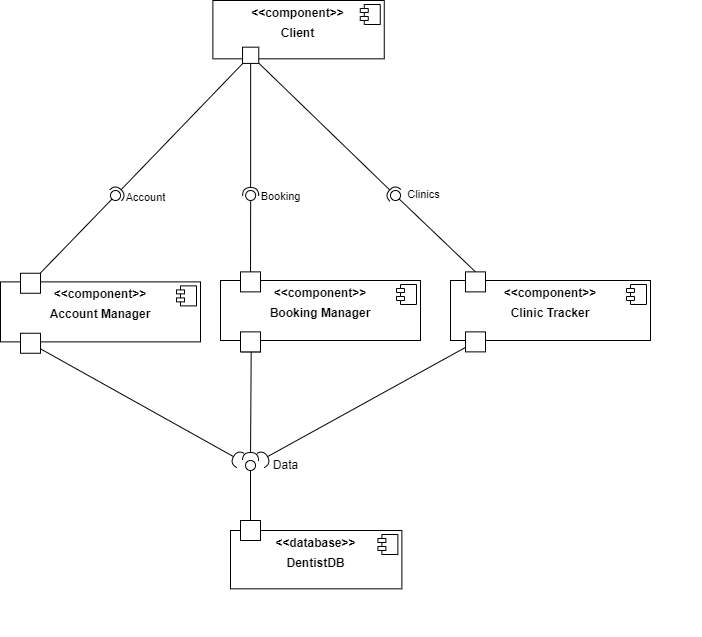

The diagram above was exported from draw.io. Its source (the exported page's mxGraphModel, read from the mxfile embedded in the PNG):
<mxGraphModel dx="1434" dy="764" grid="1" gridSize="10" guides="1" tooltips="1" connect="1" arrows="1" fold="1" page="1" pageScale="1" pageWidth="900" pageHeight="1600" math="0" shadow="0">
  <root>
    <mxCell id="0" />
    <mxCell id="1" parent="0" />
    <mxCell id="w7fdCRO_N4J0eK5Kp8z2-1" value="" style="rounded=0;orthogonalLoop=1;jettySize=auto;html=1;endArrow=none;endFill=0;sketch=0;targetPerimeterSpacing=0;exitX=0.5;exitY=0;exitDx=0;exitDy=0;startArrow=none;" parent="1" source="w7fdCRO_N4J0eK5Kp8z2-3" edge="1">
      <mxGeometry relative="1" as="geometry">
        <mxPoint x="430" y="945" as="sourcePoint" />
        <mxPoint x="430" y="1090" as="targetPoint" />
      </mxGeometry>
    </mxCell>
    <mxCell id="w7fdCRO_N4J0eK5Kp8z2-2" value="" style="rounded=0;orthogonalLoop=1;jettySize=auto;html=1;endArrow=halfCircle;endFill=0;endSize=6;strokeWidth=1;sketch=0;startArrow=none;" parent="1" source="00KC0mwruPD7vqPpLhcD-29" edge="1">
      <mxGeometry relative="1" as="geometry">
        <mxPoint x="330" y="1030" as="sourcePoint" />
        <mxPoint x="420" y="1020" as="targetPoint" />
      </mxGeometry>
    </mxCell>
    <mxCell id="w7fdCRO_N4J0eK5Kp8z2-6" value="" style="rounded=0;orthogonalLoop=1;jettySize=auto;html=1;endArrow=halfCircle;endFill=0;endSize=6;strokeWidth=1;sketch=0;" parent="1" source="00KC0mwruPD7vqPpLhcD-32" edge="1">
      <mxGeometry relative="1" as="geometry">
        <mxPoint x="680" y="1070" as="sourcePoint" />
        <mxPoint x="440" y="1020" as="targetPoint" />
      </mxGeometry>
    </mxCell>
    <mxCell id="w7fdCRO_N4J0eK5Kp8z2-7" value="" style="rounded=0;orthogonalLoop=1;jettySize=auto;html=1;endArrow=halfCircle;endFill=0;endSize=6;strokeWidth=1;sketch=0;exitX=0.5;exitY=1;exitDx=0;exitDy=0;entryX=0.5;entryY=0;entryDx=0;entryDy=0;entryPerimeter=0;" parent="1" source="00KC0mwruPD7vqPpLhcD-33" target="w7fdCRO_N4J0eK5Kp8z2-3" edge="1">
      <mxGeometry relative="1" as="geometry">
        <mxPoint x="430" y="1040" as="sourcePoint" />
        <mxPoint x="430" y="1070" as="targetPoint" />
      </mxGeometry>
    </mxCell>
    <mxCell id="w7fdCRO_N4J0eK5Kp8z2-3" value="" style="ellipse;whiteSpace=wrap;html=1;align=center;aspect=fixed;resizable=0;points=[];outlineConnect=0;sketch=0;" parent="1" vertex="1">
      <mxGeometry x="425" y="1020" width="10" height="10" as="geometry" />
    </mxCell>
    <mxCell id="w7fdCRO_N4J0eK5Kp8z2-8" value="" style="rounded=0;orthogonalLoop=1;jettySize=auto;html=1;endArrow=none;endFill=0;sketch=0;sourcePerimeterSpacing=0;exitX=0.5;exitY=0;exitDx=0;exitDy=0;" parent="1" source="00KC0mwruPD7vqPpLhcD-31" target="w7fdCRO_N4J0eK5Kp8z2-3" edge="1">
      <mxGeometry relative="1" as="geometry">
        <mxPoint x="410" y="1210" as="sourcePoint" />
        <mxPoint x="430" y="1090" as="targetPoint" />
      </mxGeometry>
    </mxCell>
    <mxCell id="w7fdCRO_N4J0eK5Kp8z2-9" value="Data" style="text;html=1;align=center;verticalAlign=middle;resizable=0;points=[];autosize=1;strokeColor=none;fillColor=none;" parent="1" vertex="1">
      <mxGeometry x="440" y="1010" width="50" height="30" as="geometry" />
    </mxCell>
    <mxCell id="00KC0mwruPD7vqPpLhcD-13" value="" style="rounded=0;orthogonalLoop=1;jettySize=auto;html=1;endArrow=none;endFill=0;sketch=0;sourcePerimeterSpacing=0;targetPerimeterSpacing=0;" parent="1" source="00KC0mwruPD7vqPpLhcD-34" target="00KC0mwruPD7vqPpLhcD-15" edge="1">
      <mxGeometry relative="1" as="geometry">
        <mxPoint x="219" y="908" as="sourcePoint" />
      </mxGeometry>
    </mxCell>
    <mxCell id="00KC0mwruPD7vqPpLhcD-14" value="" style="rounded=0;orthogonalLoop=1;jettySize=auto;html=1;endArrow=halfCircle;endFill=0;entryX=0.5;entryY=0.5;endSize=6;strokeWidth=1;sketch=0;exitX=0.5;exitY=1;exitDx=0;exitDy=0;" parent="1" source="00KC0mwruPD7vqPpLhcD-40" target="00KC0mwruPD7vqPpLhcD-15" edge="1">
      <mxGeometry relative="1" as="geometry">
        <mxPoint x="520" y="680" as="sourcePoint" />
      </mxGeometry>
    </mxCell>
    <mxCell id="00KC0mwruPD7vqPpLhcD-16" value="" style="rounded=0;orthogonalLoop=1;jettySize=auto;html=1;endArrow=none;endFill=0;sketch=0;targetPerimeterSpacing=0;exitX=0.5;exitY=0;exitDx=0;exitDy=0;startArrow=none;" parent="1" source="00KC0mwruPD7vqPpLhcD-37" target="00KC0mwruPD7vqPpLhcD-18" edge="1">
      <mxGeometry relative="1" as="geometry">
        <mxPoint x="229" y="918" as="sourcePoint" />
      </mxGeometry>
    </mxCell>
    <mxCell id="00KC0mwruPD7vqPpLhcD-17" value="" style="rounded=0;orthogonalLoop=1;jettySize=auto;html=1;endArrow=halfCircle;endFill=0;entryX=0.5;entryY=0.5;endSize=6;strokeWidth=1;sketch=0;" parent="1" source="00KC0mwruPD7vqPpLhcD-40" target="00KC0mwruPD7vqPpLhcD-18" edge="1">
      <mxGeometry relative="1" as="geometry">
        <mxPoint x="269" y="918" as="sourcePoint" />
      </mxGeometry>
    </mxCell>
    <mxCell id="00KC0mwruPD7vqPpLhcD-19" value="" style="rounded=0;orthogonalLoop=1;jettySize=auto;html=1;endArrow=none;endFill=0;sketch=0;sourcePerimeterSpacing=0;targetPerimeterSpacing=0;" parent="1" source="00KC0mwruPD7vqPpLhcD-36" target="00KC0mwruPD7vqPpLhcD-21" edge="1">
      <mxGeometry relative="1" as="geometry">
        <mxPoint x="239" y="928" as="sourcePoint" />
      </mxGeometry>
    </mxCell>
    <mxCell id="00KC0mwruPD7vqPpLhcD-20" value="" style="rounded=0;orthogonalLoop=1;jettySize=auto;html=1;endArrow=halfCircle;endFill=0;entryX=0.5;entryY=0.5;endSize=6;strokeWidth=1;sketch=0;exitX=0.5;exitY=0.5;exitDx=0;exitDy=0;exitPerimeter=0;" parent="1" source="00KC0mwruPD7vqPpLhcD-40" target="00KC0mwruPD7vqPpLhcD-21" edge="1">
      <mxGeometry relative="1" as="geometry">
        <mxPoint x="279" y="928" as="sourcePoint" />
      </mxGeometry>
    </mxCell>
    <mxCell id="00KC0mwruPD7vqPpLhcD-22" value="Account" style="edgeLabel;html=1;align=center;verticalAlign=middle;resizable=0;points=[];" parent="00KC0mwruPD7vqPpLhcD-20" connectable="0" vertex="1">
      <mxGeometry x="0.9491" y="4" relative="1" as="geometry">
        <mxPoint x="23" y="2" as="offset" />
      </mxGeometry>
    </mxCell>
    <mxCell id="00KC0mwruPD7vqPpLhcD-21" value="" style="ellipse;whiteSpace=wrap;html=1;align=center;aspect=fixed;resizable=0;points=[];outlineConnect=0;sketch=0;" parent="1" vertex="1">
      <mxGeometry x="290" y="750" width="10" height="10" as="geometry" />
    </mxCell>
    <mxCell id="00KC0mwruPD7vqPpLhcD-54" value="" style="group" parent="1" connectable="0" vertex="1">
      <mxGeometry x="392.38" y="560" width="171.38" height="70" as="geometry" />
    </mxCell>
    <mxCell id="YK3c71VXwFnJzh3IMMrA-15" value="&lt;p style=&quot;margin:0px;margin-top:6px;text-align:center;&quot;&gt;&lt;b&gt;&amp;lt;&amp;lt;component&amp;gt;&amp;gt;&lt;/b&gt;&lt;b&gt;&lt;br&gt;&lt;/b&gt;&lt;/p&gt;&lt;p style=&quot;margin:0px;margin-top:6px;text-align:center;&quot;&gt;&lt;b&gt;Client&lt;/b&gt;&lt;/p&gt;&lt;p style=&quot;margin:0px;margin-left:8px;&quot;&gt;&lt;br&gt;&lt;/p&gt;" style="align=left;overflow=fill;html=1;dropTarget=0;" parent="00KC0mwruPD7vqPpLhcD-54" vertex="1">
      <mxGeometry width="171.38000000000002" height="58.33333333333333" as="geometry" />
    </mxCell>
    <mxCell id="YK3c71VXwFnJzh3IMMrA-16" value="" style="shape=component;jettyWidth=8;jettyHeight=4;" parent="YK3c71VXwFnJzh3IMMrA-15" vertex="1">
      <mxGeometry x="1" width="20" height="20" relative="1" as="geometry">
        <mxPoint x="-24" y="4" as="offset" />
      </mxGeometry>
    </mxCell>
    <mxCell id="00KC0mwruPD7vqPpLhcD-40" value="" style="whiteSpace=wrap;html=1;aspect=fixed;" parent="00KC0mwruPD7vqPpLhcD-54" vertex="1">
      <mxGeometry x="29.64993053258353" y="46.666666666666664" width="16.235728104732406" height="16.235728104732406" as="geometry" />
    </mxCell>
    <mxCell id="00KC0mwruPD7vqPpLhcD-56" value="" style="group" parent="1" connectable="0" vertex="1">
      <mxGeometry x="400" y="832.76" width="210" height="78.62" as="geometry" />
    </mxCell>
    <mxCell id="00KC0mwruPD7vqPpLhcD-33" value="" style="whiteSpace=wrap;html=1;aspect=fixed;movable=1;resizable=1;rotatable=1;deletable=1;editable=1;connectable=1;container=0;" parent="00KC0mwruPD7vqPpLhcD-56" vertex="1">
      <mxGeometry x="21.383333333333383" y="59.99931034482756" width="18.620689655172416" height="18.620689655172416" as="geometry" />
    </mxCell>
    <mxCell id="00KC0mwruPD7vqPpLhcD-34" value="" style="whiteSpace=wrap;html=1;aspect=fixed;movable=0;resizable=0;rotatable=0;deletable=0;editable=0;connectable=0;" parent="00KC0mwruPD7vqPpLhcD-56" vertex="1">
      <mxGeometry x="20" width="20" height="20" as="geometry" />
    </mxCell>
    <mxCell id="00KC0mwruPD7vqPpLhcD-61" value="" style="group" parent="00KC0mwruPD7vqPpLhcD-56" connectable="0" vertex="1">
      <mxGeometry y="-1.3799999999999955" width="200" height="80" as="geometry" />
    </mxCell>
    <mxCell id="00KC0mwruPD7vqPpLhcD-62" value="&lt;p style=&quot;border-color: var(--border-color); margin: 6px 0px 0px; text-align: center;&quot;&gt;&lt;b style=&quot;border-color: var(--border-color);&quot;&gt;&amp;lt;&amp;lt;component&amp;gt;&amp;gt;&lt;/b&gt;&lt;b style=&quot;border-color: var(--border-color);&quot;&gt;&lt;br style=&quot;border-color: var(--border-color);&quot;&gt;&lt;/b&gt;&lt;/p&gt;&lt;p style=&quot;border-color: var(--border-color); margin: 6px 0px 0px; text-align: center;&quot;&gt;&lt;b style=&quot;border-color: var(--border-color);&quot;&gt;Booking Manager&lt;/b&gt;&lt;/p&gt;&lt;p style=&quot;border-color: var(--border-color); margin: 0px 0px 0px 8px;&quot;&gt;&lt;br style=&quot;border-color: var(--border-color);&quot;&gt;&lt;/p&gt;" style="align=left;overflow=fill;html=1;dropTarget=0;" parent="00KC0mwruPD7vqPpLhcD-61" vertex="1">
      <mxGeometry y="8.620000000000005" width="200" height="60" as="geometry" />
    </mxCell>
    <mxCell id="00KC0mwruPD7vqPpLhcD-63" value="" style="shape=component;jettyWidth=8;jettyHeight=4;" parent="00KC0mwruPD7vqPpLhcD-62" vertex="1">
      <mxGeometry x="1" width="20" height="20" relative="1" as="geometry">
        <mxPoint x="-24" y="4" as="offset" />
      </mxGeometry>
    </mxCell>
    <mxCell id="00KC0mwruPD7vqPpLhcD-64" value="" style="whiteSpace=wrap;html=1;aspect=fixed;" parent="00KC0mwruPD7vqPpLhcD-61" vertex="1">
      <mxGeometry x="20" y="60" width="20" height="20" as="geometry" />
    </mxCell>
    <mxCell id="00KC0mwruPD7vqPpLhcD-65" value="" style="whiteSpace=wrap;html=1;aspect=fixed;" parent="00KC0mwruPD7vqPpLhcD-61" vertex="1">
      <mxGeometry x="20" width="20" height="20" as="geometry" />
    </mxCell>
    <mxCell id="00KC0mwruPD7vqPpLhcD-59" value="" style="group" parent="1" connectable="0" vertex="1">
      <mxGeometry x="630" y="831.38" width="200" height="80" as="geometry" />
    </mxCell>
    <mxCell id="00KC0mwruPD7vqPpLhcD-57" value="&lt;p style=&quot;border-color: var(--border-color); margin: 6px 0px 0px; text-align: center;&quot;&gt;&lt;b style=&quot;border-color: var(--border-color);&quot;&gt;&amp;lt;&amp;lt;component&amp;gt;&amp;gt;&lt;/b&gt;&lt;b style=&quot;border-color: var(--border-color);&quot;&gt;&lt;br style=&quot;border-color: var(--border-color);&quot;&gt;&lt;/b&gt;&lt;/p&gt;&lt;p style=&quot;border-color: var(--border-color); margin: 6px 0px 0px; text-align: center;&quot;&gt;&lt;b style=&quot;border-color: var(--border-color);&quot;&gt;Clinic Tracker&lt;/b&gt;&lt;/p&gt;&lt;p style=&quot;border-color: var(--border-color); margin: 0px 0px 0px 8px;&quot;&gt;&lt;br style=&quot;border-color: var(--border-color);&quot;&gt;&lt;/p&gt;" style="align=left;overflow=fill;html=1;dropTarget=0;" parent="00KC0mwruPD7vqPpLhcD-59" vertex="1">
      <mxGeometry y="8.620000000000005" width="200" height="60" as="geometry" />
    </mxCell>
    <mxCell id="00KC0mwruPD7vqPpLhcD-58" value="" style="shape=component;jettyWidth=8;jettyHeight=4;" parent="00KC0mwruPD7vqPpLhcD-57" vertex="1">
      <mxGeometry x="1" width="20" height="20" relative="1" as="geometry">
        <mxPoint x="-24" y="4" as="offset" />
      </mxGeometry>
    </mxCell>
    <mxCell id="00KC0mwruPD7vqPpLhcD-32" value="" style="whiteSpace=wrap;html=1;aspect=fixed;" parent="00KC0mwruPD7vqPpLhcD-59" vertex="1">
      <mxGeometry x="15" y="60" width="20" height="20" as="geometry" />
    </mxCell>
    <mxCell id="00KC0mwruPD7vqPpLhcD-37" value="" style="whiteSpace=wrap;html=1;aspect=fixed;" parent="00KC0mwruPD7vqPpLhcD-59" vertex="1">
      <mxGeometry x="15" width="20" height="20" as="geometry" />
    </mxCell>
    <mxCell id="00KC0mwruPD7vqPpLhcD-60" value="" style="group" parent="1" connectable="0" vertex="1">
      <mxGeometry x="180" y="832.76" width="200" height="80" as="geometry" />
    </mxCell>
    <mxCell id="YK3c71VXwFnJzh3IMMrA-13" value="&lt;p style=&quot;margin:0px;margin-top:6px;text-align:center;&quot;&gt;&lt;b&gt;&amp;lt;&amp;lt;component&amp;gt;&amp;gt;&lt;/b&gt;&lt;b&gt;&lt;br&gt;&lt;/b&gt;&lt;/p&gt;&lt;p style=&quot;margin:0px;margin-top:6px;text-align:center;&quot;&gt;&lt;b&gt;Account Manager&lt;/b&gt;&lt;/p&gt;&lt;p style=&quot;margin:0px;margin-left:8px;&quot;&gt;&lt;br&gt;&lt;/p&gt;" style="align=left;overflow=fill;html=1;dropTarget=0;" parent="00KC0mwruPD7vqPpLhcD-60" vertex="1">
      <mxGeometry y="8.620000000000005" width="200" height="60" as="geometry" />
    </mxCell>
    <mxCell id="YK3c71VXwFnJzh3IMMrA-14" value="" style="shape=component;jettyWidth=8;jettyHeight=4;" parent="YK3c71VXwFnJzh3IMMrA-13" vertex="1">
      <mxGeometry x="1" width="20" height="20" relative="1" as="geometry">
        <mxPoint x="-24" y="4" as="offset" />
      </mxGeometry>
    </mxCell>
    <mxCell id="00KC0mwruPD7vqPpLhcD-29" value="" style="whiteSpace=wrap;html=1;aspect=fixed;" parent="00KC0mwruPD7vqPpLhcD-60" vertex="1">
      <mxGeometry x="20" y="60" width="20" height="20" as="geometry" />
    </mxCell>
    <mxCell id="00KC0mwruPD7vqPpLhcD-36" value="" style="whiteSpace=wrap;html=1;aspect=fixed;" parent="00KC0mwruPD7vqPpLhcD-60" vertex="1">
      <mxGeometry x="20" width="20" height="20" as="geometry" />
    </mxCell>
    <mxCell id="00KC0mwruPD7vqPpLhcD-52" value="" style="shape=component;jettyWidth=8;jettyHeight=4;" parent="1" vertex="1">
      <mxGeometry x="1316" y="1364" width="20" height="20" as="geometry">
        <mxPoint x="-24" y="4" as="offset" />
      </mxGeometry>
    </mxCell>
    <mxCell id="00KC0mwruPD7vqPpLhcD-70" value="" style="group" parent="1" connectable="0" vertex="1">
      <mxGeometry x="410" y="1080" width="171.38" height="80" as="geometry" />
    </mxCell>
    <mxCell id="00KC0mwruPD7vqPpLhcD-66" value="" style="group" parent="00KC0mwruPD7vqPpLhcD-70" connectable="0" vertex="1">
      <mxGeometry y="10" width="171.38" height="70" as="geometry" />
    </mxCell>
    <mxCell id="00KC0mwruPD7vqPpLhcD-67" value="&lt;p style=&quot;border-color: var(--border-color); margin: 6px 0px 0px; text-align: center;&quot;&gt;&lt;b style=&quot;border-color: var(--border-color);&quot;&gt;&amp;lt;&amp;lt;database&amp;gt;&amp;gt;&lt;/b&gt;&lt;/p&gt;&lt;p style=&quot;border-color: var(--border-color); margin: 6px 0px 0px; text-align: center;&quot;&gt;&lt;b style=&quot;border-color: var(--border-color);&quot;&gt;DentistDB&lt;/b&gt;&lt;/p&gt;&lt;p style=&quot;border-color: var(--border-color); margin: 0px 0px 0px 8px;&quot;&gt;&lt;br style=&quot;border-color: var(--border-color);&quot;&gt;&lt;/p&gt;" style="align=left;overflow=fill;html=1;dropTarget=0;" parent="00KC0mwruPD7vqPpLhcD-66" vertex="1">
      <mxGeometry width="171.38000000000002" height="58.33333333333333" as="geometry" />
    </mxCell>
    <mxCell id="00KC0mwruPD7vqPpLhcD-68" value="" style="shape=component;jettyWidth=8;jettyHeight=4;" parent="00KC0mwruPD7vqPpLhcD-67" vertex="1">
      <mxGeometry x="1" width="20" height="20" relative="1" as="geometry">
        <mxPoint x="-24" y="4" as="offset" />
      </mxGeometry>
    </mxCell>
    <mxCell id="00KC0mwruPD7vqPpLhcD-31" value="" style="whiteSpace=wrap;html=1;aspect=fixed;" parent="00KC0mwruPD7vqPpLhcD-70" vertex="1">
      <mxGeometry x="10" width="20" height="20" as="geometry" />
    </mxCell>
    <mxCell id="00KC0mwruPD7vqPpLhcD-71" value="" style="group" parent="1" connectable="0" vertex="1">
      <mxGeometry x="570" y="750" width="32.37702349712856" height="10" as="geometry" />
    </mxCell>
    <mxCell id="00KC0mwruPD7vqPpLhcD-18" value="" style="ellipse;whiteSpace=wrap;html=1;align=center;aspect=fixed;resizable=0;points=[];outlineConnect=0;sketch=0;" parent="00KC0mwruPD7vqPpLhcD-71" vertex="1">
      <mxGeometry width="10" height="10" as="geometry" />
    </mxCell>
    <mxCell id="00KC0mwruPD7vqPpLhcD-25" value="Clinics" style="edgeLabel;html=1;align=center;verticalAlign=middle;resizable=0;points=[];" parent="00KC0mwruPD7vqPpLhcD-71" connectable="0" vertex="1">
      <mxGeometry x="31.37702349712856" y="4.996473437777922" as="geometry">
        <mxPoint x="1" y="-1" as="offset" />
      </mxGeometry>
    </mxCell>
    <mxCell id="00KC0mwruPD7vqPpLhcD-72" value="" style="group" parent="1" connectable="0" vertex="1">
      <mxGeometry x="425.15" y="750" width="34.84702349712853" height="10" as="geometry" />
    </mxCell>
    <mxCell id="00KC0mwruPD7vqPpLhcD-15" value="" style="ellipse;whiteSpace=wrap;html=1;align=center;aspect=fixed;resizable=0;points=[];outlineConnect=0;sketch=0;" parent="00KC0mwruPD7vqPpLhcD-72" vertex="1">
      <mxGeometry width="10" height="10" as="geometry" />
    </mxCell>
    <mxCell id="00KC0mwruPD7vqPpLhcD-24" value="Booking" style="edgeLabel;html=1;align=center;verticalAlign=middle;resizable=0;points=[];" parent="00KC0mwruPD7vqPpLhcD-72" connectable="0" vertex="1">
      <mxGeometry x="34.84702349712853" y="5.996473437777922" as="geometry" />
    </mxCell>
  </root>
</mxGraphModel>